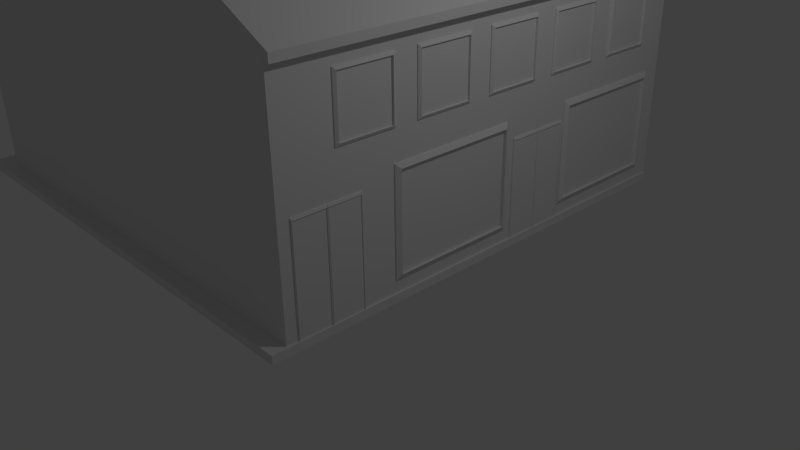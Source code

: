 # Source: antoniette.blend  (saved by Blender 2.72.0; exported with 4.5.12 LTS)
import bpy
from mathutils import Matrix  # noqa: F401  (used for matrix-valued properties, if any)

bpy.ops.wm.read_factory_settings(use_empty=True)
scene = bpy.context.scene
scene.name = 'Scene'

# ---- collections
col_collection_1 = bpy.data.collections.new('Collection 1'); scene.collection.children.link(col_collection_1)

# ---- materials (node trees are filled in below, after node groups)
mat_material = bpy.data.materials.new('Material')
mat_material.alpha_threshold = 0.0
mat_material.use_transparent_shadow = False
mat_material.roughness = 0.5
mat_material.line_color = (0.0, 0.0, 0.0, 1.0)

# ---- material node trees

# ---- world
world_world = bpy.data.worlds.new('World'); scene.world = world_world
world_world.color = (0.05088, 0.05088, 0.05088)
world_world.use_sun_shadow = False
world_world.sun_shadow_jitter_overblur = 0.0
world_world.cycles.sampling_method = 'MANUAL'
world_world.cycles.sample_map_resolution = 256

# ---- cameras
cam_camera = bpy.data.cameras.new('Camera')
cam_camera.clip_end = 100.0
cam_camera.lens = 35.0
cam_camera.sensor_width = 32.0
cam_camera.sensor_height = 18.0
cam_camera.ortho_scale = 7.314
cam_camera.dof.focus_distance = 0.0
cam_camera.dof.aperture_fstop = 128.0

# ---- lights
light_lamp = bpy.data.lights.new('Lamp', 'POINT')
light_lamp.transmission_factor = 0.0
light_lamp.cutoff_distance = 30.0
light_lamp.energy = 100.0
light_lamp.shadow_buffer_clip_start = 1.001
light_lamp.shadow_soft_size = 0.1
light_lamp.shadow_maximum_resolution = 0.006
light_lamp.use_absolute_resolution = True
light_lamp.cycles.use_multiple_importance_sampling = False

# ---- meshes
me_cube_007 = bpy.data.meshes.new('Cube.007')
me_cube_007.from_pydata([(-1.0, -1.0, -1.0), (-1.0, -0.0262, -1.0), (1.0, -0.0262, -1.0), (1.0, -1.0, -1.0), (-1.0, -1.0, 2.092), (-1.0, -0.0262, 2.092), (1.0, -0.0262, 2.092), (1.0, -1.0, 2.092), (1.02, -0.04621, -0.9365), (1.02, -0.98, -0.9365), (1.02, -0.04621, 2.028), (1.02, -0.98, 2.028), (0.996, -0.04621, -0.9365), (0.996, -0.98, -0.9365), (0.996, -0.04621, 2.028), (0.996, -0.98, 2.028)], [], [(4, 5, 1, 0), (5, 6, 2, 1), (3, 2, 8, 9), (7, 4, 0, 3), (0, 1, 2, 3), (7, 6, 5, 4), (9, 8, 12, 13), (7, 3, 9, 11), (6, 7, 11, 10), (2, 6, 10, 8), (14, 15, 13, 12), (11, 9, 13, 15), (10, 11, 15, 14), (8, 10, 14, 12)])
me_cube_007.use_remesh_preserve_volume = False
me_cube_007.use_remesh_preserve_attributes = False
me_cube_007.use_mirror_vertex_groups = False
me_cube_007.update()
me_cube_006 = bpy.data.meshes.new('Cube.006')
me_cube_006.from_pydata([(-1.0, -1.0, -1.0), (-1.0, 1.0, -1.0), (1.0, 1.594, -1.0), (1.0, -1.0, -1.0), (-1.0, -1.0, 1.0), (-1.0, 1.0, 1.0), (1.0, 1.594, 1.0), (1.0, -1.0, 1.0), (1.047, 1.507, -0.9131), (1.047, -0.9131, -0.9131), (1.047, 1.507, 0.9131), (1.047, -0.9131, 0.9131), (0.9816, 1.507, -0.9131), (0.9816, -0.9131, -0.9131), (0.9816, 1.507, 0.9131), (0.9816, -0.9131, 0.9131)], [], [(4, 5, 1, 0), (5, 6, 2, 1), (3, 2, 8, 9), (7, 4, 0, 3), (0, 1, 2, 3), (7, 6, 5, 4), (9, 8, 12, 13), (7, 3, 9, 11), (6, 7, 11, 10), (2, 6, 10, 8), (14, 15, 13, 12), (11, 9, 13, 15), (10, 11, 15, 14), (8, 10, 14, 12)])
me_cube_006.use_remesh_preserve_volume = False
me_cube_006.use_remesh_preserve_attributes = False
me_cube_006.use_mirror_vertex_groups = False
me_cube_006.update()
me_cube_005 = bpy.data.meshes.new('Cube.005')
me_cube_005.from_pydata([(-1.474, -1.0, 0.3292), (-1.474, 5.809, 0.3292), (1.0, 5.809, -1.0), (1.0, -1.0, -1.0), (-1.474, -1.0, 0.4392), (-1.474, 5.809, 0.4392), (1.0, 5.809, -0.89), (1.0, -1.0, -0.89), (-2.819, -1.0, -0.6022), (-2.819, 5.809, -0.6022), (-2.819, -1.0, -0.4922), (-2.819, 5.809, -0.4922)], [], [(1, 0, 8, 9), (5, 6, 2, 1), (6, 7, 3, 2), (7, 4, 0, 3), (0, 1, 2, 3), (7, 6, 5, 4), (10, 11, 9, 8), (5, 1, 9, 11), (4, 5, 11, 10), (0, 4, 10, 8)])
me_cube_005.use_remesh_preserve_volume = False
me_cube_005.use_remesh_preserve_attributes = False
me_cube_005.use_mirror_vertex_groups = False
me_cube_005.update()
me_cube_004 = bpy.data.meshes.new('Cube.004')
me_cube_004.from_pydata([(-6.581, -1.0, 0.8818), (-6.581, 5.975, 0.8818), (1.0, 5.975, 0.8818), (1.0, -1.0, 0.8818), (-6.581, -1.0, 1.0), (-6.581, 5.975, 1.0), (1.0, 5.975, 1.0), (1.0, -1.0, 1.0)], [], [(4, 5, 1, 0), (5, 6, 2, 1), (6, 7, 3, 2), (7, 4, 0, 3), (0, 1, 2, 3), (7, 6, 5, 4)])
me_cube_004.use_remesh_preserve_volume = False
me_cube_004.use_remesh_preserve_attributes = False
me_cube_004.use_mirror_vertex_groups = False
me_cube_004.update()
me_cube_003 = bpy.data.meshes.new('Cube.003')
me_cube_003.from_pydata([(-1.0, -1.0, -1.0), (-1.0, -0.0262, -1.0), (1.0, -0.0262, -1.0), (1.0, -1.0, -1.0), (-1.0, -1.0, 2.092), (-1.0, -0.0262, 2.092), (1.0, -0.0262, 2.092), (1.0, -1.0, 2.092), (1.02, -0.04621, -0.9365), (1.02, -0.98, -0.9365), (1.02, -0.04621, 2.028), (1.02, -0.98, 2.028), (0.996, -0.04621, -0.9365), (0.996, -0.98, -0.9365), (0.996, -0.04621, 2.028), (0.996, -0.98, 2.028)], [], [(4, 5, 1, 0), (5, 6, 2, 1), (3, 2, 8, 9), (7, 4, 0, 3), (0, 1, 2, 3), (7, 6, 5, 4), (9, 8, 12, 13), (7, 3, 9, 11), (6, 7, 11, 10), (2, 6, 10, 8), (14, 15, 13, 12), (11, 9, 13, 15), (10, 11, 15, 14), (8, 10, 14, 12)])
me_cube_003.use_remesh_preserve_volume = False
me_cube_003.use_remesh_preserve_attributes = False
me_cube_003.use_mirror_vertex_groups = False
me_cube_003.update()
me_cube_001 = bpy.data.meshes.new('Cube.001')
me_cube_001.from_pydata([(-1.0, -1.0, -1.0), (-1.0, 1.0, -1.0), (1.0, 1.0, -1.0), (1.0, -1.0, -1.0), (-1.0, -1.0, 1.0), (-1.0, 1.0, 1.0), (1.0, 1.0, 1.0), (1.0, -1.0, 1.0), (1.047, 0.9131, -0.9131), (1.047, -0.9131, -0.9131), (1.047, 0.9131, 0.9131), (1.047, -0.9131, 0.9131), (0.9816, 0.9131, -0.9131), (0.9816, -0.9131, -0.9131), (0.9816, 0.9131, 0.9131), (0.9816, -0.9131, 0.9131)], [], [(4, 5, 1, 0), (5, 6, 2, 1), (3, 2, 8, 9), (7, 4, 0, 3), (0, 1, 2, 3), (7, 6, 5, 4), (9, 8, 12, 13), (7, 3, 9, 11), (6, 7, 11, 10), (2, 6, 10, 8), (14, 15, 13, 12), (11, 9, 13, 15), (10, 11, 15, 14), (8, 10, 14, 12)])
me_cube_001.use_remesh_preserve_volume = False
me_cube_001.use_remesh_preserve_attributes = False
me_cube_001.use_mirror_vertex_groups = False
me_cube_001.update()
me_cube = bpy.data.meshes.new('Cube')
me_cube.from_pydata([(1.0, 4.64, -1.0), (1.0, -2.129, -1.0), (-2.68, -2.129, -1.0), (-2.68, 4.64, -1.0), (1.0, 4.64, 2.169), (1.0, -2.129, 2.169), (-2.68, -2.129, 2.169), (-2.68, 4.64, 2.169), (-6.123, -2.129, -1.0), (-6.123, 4.64, -1.0), (-6.123, -2.129, 2.169), (-6.123, 4.64, 2.169), (1.0, 4.64, 2.26), (1.0, -2.129, 2.26), (-2.68, -2.129, 2.623), (-2.68, 4.64, 2.623), (1.0, 1.255, 2.26), (-1.371, 4.64, 3.529), (-1.371, -2.129, 3.529), (-2.68, 1.255, 2.623), (-1.371, 1.255, 3.529), (1.1, 4.64, 2.129), (1.1, -2.129, 2.129), (1.1, 4.64, 2.22), (1.1, -2.129, 2.22), (1.1, 1.255, 2.22)], [], [(0, 1, 2, 3), (7, 6, 14, 19, 15), (0, 4, 5, 1), (1, 5, 6, 2), (6, 7, 11, 10), (4, 0, 3, 7), (8, 10, 11, 9), (7, 3, 9, 11), (2, 6, 10, 8), (3, 2, 8, 9), (20, 19, 14, 18), (6, 5, 13, 18, 14), (4, 7, 15, 17, 12), (12, 16, 25, 23), (16, 20, 18, 13), (12, 17, 20, 16), (17, 15, 19, 20), (22, 21, 23, 25, 24), (4, 12, 23, 21), (13, 5, 22, 24), (16, 13, 24, 25), (5, 4, 21, 22)])
me_cube.materials.append(mat_material)
me_cube.use_remesh_preserve_volume = False
me_cube.use_remesh_preserve_attributes = False
me_cube.use_mirror_vertex_groups = False
me_cube.update()

# ---- objects
ob_cube_006 = bpy.data.objects.new('Cube.006', me_cube_007)
ob_cube_002 = bpy.data.objects.new('Cube.002', me_cube_006)
ob_cube_005 = bpy.data.objects.new('Cube.005', me_cube_005)
ob_cube_004 = bpy.data.objects.new('Cube.004', me_cube_004)
ob_cube_003 = bpy.data.objects.new('Cube.003', me_cube_003)
ob_cube_001 = bpy.data.objects.new('Cube.001', me_cube_001)
ob_cube = bpy.data.objects.new('Cube', me_cube)
ob_lamp = bpy.data.objects.new('Lamp', light_lamp)
ob_camera = bpy.data.objects.new('Camera', cam_camera)

# ---- transforms, parenting, visibility, modifiers, constraints
ob_cube_006.location = (0.5275, 1.957, 0.4434)
ob_cube_006.scale = (0.4859, 0.4859, 0.4859)
ob_cube_006.lineart.crease_threshold = 0.0
_m = ob_cube_006.modifiers.new('Array', 'ARRAY')
_m.constant_offset_displace = (0.0, 0.0, 0.0)
_m.relative_offset_displace = (0.0, 1.0, 0.0)
ob_cube_002.location = (0.2933, 3.193, 0.9775)
ob_cube_002.scale = (0.7247, 0.7247, 0.7247)
ob_cube_002.lineart.crease_threshold = 0.0
_m = ob_cube_002.modifiers.new('Array', 'ARRAY')
_m.constant_offset_displace = (0.0, 0.0, 0.0)
_m.relative_offset_displace = (0.0, -1.6, 0.0)
ob_cube_005.location = (0.1082, -1.148, 4.161)
ob_cube_005.lineart.crease_threshold = 0.0
ob_cube_004.location = (0.02899, -1.34, -0.9277)
ob_cube_004.lineart.crease_threshold = 0.0
ob_cube_003.location = (0.5275, -1.483, 0.5173)
ob_cube_003.scale = (0.4859, 0.4859, 0.4859)
ob_cube_003.lineart.crease_threshold = 0.0
_m = ob_cube_003.modifiers.new('Array', 'ARRAY')
_m.constant_offset_displace = (0.0, 0.0, 0.0)
_m.relative_offset_displace = (0.0, 1.0, 0.0)
ob_cube_001.location = (0.597, 3.738, 2.538)
ob_cube_001.scale = (0.4172, 0.4172, 0.4172)
ob_cube_001.lineart.crease_threshold = 0.0
_m = ob_cube_001.modifiers.new('Array', 'ARRAY')
_m.count = 5
_m.constant_offset_displace = (0.0, 0.0, 0.0)
_m.relative_offset_displace = (0.0, -1.4, 0.0)
ob_cube.location = (0.0, 0.0, 1.036)
ob_cube.lock_rotations_4d = False
ob_cube.empty_display_type = 'ARROWS'
ob_cube.lineart.crease_threshold = 0.0
ob_lamp.location = (4.076, 1.005, 5.904)
ob_lamp.rotation_euler = (0.6503, 0.05522, 1.866)
ob_lamp.lock_rotations_4d = False
ob_lamp.empty_display_type = 'ARROWS'
ob_lamp.color = (0.0, 0.0, 0.0, 0.0)
ob_lamp.lineart.crease_threshold = 0.0
ob_camera.location = (7.481, -6.508, 5.344)
ob_camera.rotation_euler = (1.109, 0.01082, 0.8149)
ob_camera.lock_rotations_4d = False
ob_camera.empty_display_type = 'ARROWS'
ob_camera.color = (0.0, 0.0, 0.0, 0.0)
ob_camera.display_type = 'WIRE'
ob_camera.lineart.crease_threshold = 0.0

# ---- collection membership
col_collection_1.objects.link(ob_cube_006)
col_collection_1.objects.link(ob_cube_002)
col_collection_1.objects.link(ob_cube_005)
col_collection_1.objects.link(ob_cube_004)
col_collection_1.objects.link(ob_cube_003)
col_collection_1.objects.link(ob_cube_001)
col_collection_1.objects.link(ob_cube)
col_collection_1.objects.link(ob_lamp)
col_collection_1.objects.link(ob_camera)

# ---- scene / render settings (as saved in the file)
scene.camera = ob_camera
scene.frame_start = 1; scene.frame_end = 250; scene.frame_set(1)
scene.render.engine = 'BLENDER_EEVEE_NEXT'
scene.render.resolution_percentage = 50
scene.render.dither_intensity = 0.0
scene.cycles.use_denoising = False
scene.cycles.samples = 10
scene.cycles.sampling_pattern = 'TABULATED_SOBOL'
scene.cycles.light_sampling_threshold = 0.0
scene.cycles.use_adaptive_sampling = False
scene.cycles.use_light_tree = False
scene.cycles.blur_glossy = 0.0
scene.cycles.pixel_filter_type = 'GAUSSIAN'
scene.cycles.sample_clamp_indirect = 0.0
scene.view_settings.view_transform = 'Standard'
bpy.context.view_layer.update()
